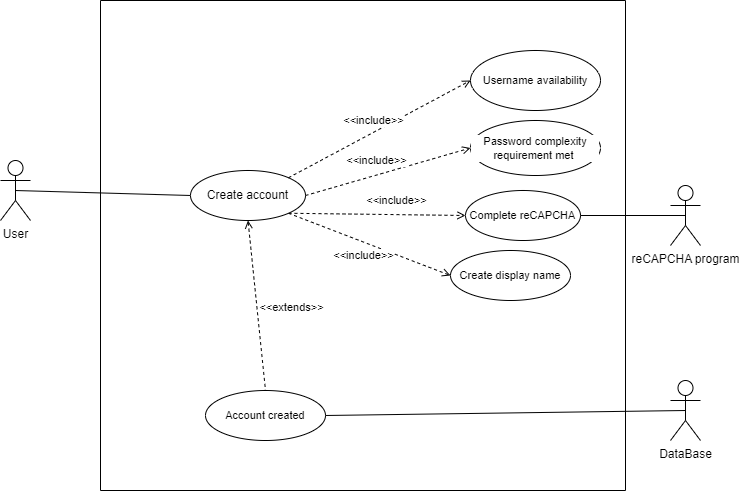

The diagram above was exported from draw.io. Its source (the exported page's mxGraphModel, read from the mxfile embedded in the PNG):
<mxGraphModel dx="1531" dy="653" grid="1" gridSize="10" guides="1" tooltips="1" connect="1" arrows="1" fold="1" page="1" pageScale="1" pageWidth="850" pageHeight="1100" math="0" shadow="0">
  <root>
    <mxCell id="0" />
    <mxCell id="1" parent="0" />
    <mxCell id="Yign3iwT-4Mum5bqJgXa-5" style="rounded=0;orthogonalLoop=1;jettySize=auto;html=1;exitX=0.5;exitY=0.5;exitDx=0;exitDy=0;exitPerimeter=0;entryX=0;entryY=0.5;entryDx=0;entryDy=0;endArrow=none;startFill=0;" parent="1" source="Yign3iwT-4Mum5bqJgXa-2" target="Yign3iwT-4Mum5bqJgXa-3" edge="1">
      <mxGeometry relative="1" as="geometry" />
    </mxCell>
    <mxCell id="Yign3iwT-4Mum5bqJgXa-2" value="User" style="shape=umlActor;verticalLabelPosition=bottom;verticalAlign=top;html=1;" parent="1" vertex="1">
      <mxGeometry x="110" y="280" width="30" height="60" as="geometry" />
    </mxCell>
    <mxCell id="Yign3iwT-4Mum5bqJgXa-4" value="DataBase" style="shape=umlActor;verticalLabelPosition=bottom;verticalAlign=top;html=1;" parent="1" vertex="1">
      <mxGeometry x="780" y="500" width="30" height="60" as="geometry" />
    </mxCell>
    <mxCell id="Yign3iwT-4Mum5bqJgXa-15" value="" style="swimlane;startSize=0;fontFamily=Helvetica;fontSize=11;fontColor=default;labelBackgroundColor=default;" parent="1" vertex="1">
      <mxGeometry x="210" y="120" width="525" height="490" as="geometry">
        <mxRectangle x="20" y="40" width="50" height="40" as="alternateBounds" />
      </mxGeometry>
    </mxCell>
    <mxCell id="Yign3iwT-4Mum5bqJgXa-11" value="Username availability" style="ellipse;whiteSpace=wrap;html=1;fontFamily=Helvetica;fontSize=11;fontColor=default;labelBackgroundColor=default;" parent="Yign3iwT-4Mum5bqJgXa-15" vertex="1">
      <mxGeometry x="370" y="50" width="130" height="60" as="geometry" />
    </mxCell>
    <mxCell id="Yign3iwT-4Mum5bqJgXa-13" value="Password complexity requirement met&amp;nbsp;" style="ellipse;whiteSpace=wrap;html=1;fontFamily=Helvetica;fontSize=11;fontColor=default;labelBackgroundColor=default;" parent="Yign3iwT-4Mum5bqJgXa-15" vertex="1">
      <mxGeometry x="370" y="120" width="130" height="55" as="geometry" />
    </mxCell>
    <mxCell id="Yign3iwT-4Mum5bqJgXa-9" value="Complete reCAPCHA" style="ellipse;whiteSpace=wrap;html=1;fontFamily=Helvetica;fontSize=11;fontColor=default;labelBackgroundColor=default;" parent="Yign3iwT-4Mum5bqJgXa-15" vertex="1">
      <mxGeometry x="365" y="190" width="115" height="50" as="geometry" />
    </mxCell>
    <mxCell id="Yign3iwT-4Mum5bqJgXa-19" value="&amp;lt;&amp;lt;include&amp;gt;&amp;gt;" style="edgeStyle=none;shape=connector;rounded=0;orthogonalLoop=1;jettySize=auto;html=1;exitX=1;exitY=1;exitDx=0;exitDy=0;entryX=0;entryY=0.5;entryDx=0;entryDy=0;strokeColor=default;align=center;verticalAlign=middle;fontFamily=Helvetica;fontSize=11;fontColor=default;labelBackgroundColor=default;startFill=0;endArrow=open;dashed=1;endFill=0;" parent="Yign3iwT-4Mum5bqJgXa-15" source="Yign3iwT-4Mum5bqJgXa-3" target="Yign3iwT-4Mum5bqJgXa-9" edge="1">
      <mxGeometry x="0.2222" y="14" relative="1" as="geometry">
        <mxPoint as="offset" />
      </mxGeometry>
    </mxCell>
    <mxCell id="Yign3iwT-4Mum5bqJgXa-21" value="&amp;lt;&amp;lt;extends&amp;gt;&amp;gt;" style="edgeStyle=none;shape=connector;rounded=0;orthogonalLoop=1;jettySize=auto;html=1;exitX=0.5;exitY=1;exitDx=0;exitDy=0;entryX=0.5;entryY=0;entryDx=0;entryDy=0;strokeColor=default;align=center;verticalAlign=middle;fontFamily=Helvetica;fontSize=11;fontColor=default;labelBackgroundColor=default;startFill=0;endArrow=none;startArrow=open;dashed=1;" parent="Yign3iwT-4Mum5bqJgXa-15" source="Yign3iwT-4Mum5bqJgXa-3" target="Yign3iwT-4Mum5bqJgXa-20" edge="1">
      <mxGeometry x="0.0592" y="34" relative="1" as="geometry">
        <mxPoint as="offset" />
      </mxGeometry>
    </mxCell>
    <mxCell id="Yign3iwT-4Mum5bqJgXa-30" value="&amp;lt;&amp;lt;include&amp;gt;&amp;gt;" style="edgeStyle=none;shape=connector;rounded=0;orthogonalLoop=1;jettySize=auto;html=1;exitX=1;exitY=1;exitDx=0;exitDy=0;entryX=0;entryY=0.5;entryDx=0;entryDy=0;strokeColor=default;align=center;verticalAlign=middle;fontFamily=Helvetica;fontSize=11;fontColor=default;labelBackgroundColor=default;startFill=0;endArrow=open;dashed=1;endFill=0;" parent="Yign3iwT-4Mum5bqJgXa-15" source="Yign3iwT-4Mum5bqJgXa-3" target="Yign3iwT-4Mum5bqJgXa-23" edge="1">
      <mxGeometry x="-0.0197" y="-13" relative="1" as="geometry">
        <mxPoint as="offset" />
      </mxGeometry>
    </mxCell>
    <mxCell id="Yign3iwT-4Mum5bqJgXa-3" value="Create account" style="ellipse;whiteSpace=wrap;html=1;" parent="Yign3iwT-4Mum5bqJgXa-15" vertex="1">
      <mxGeometry x="90" y="170" width="115" height="50" as="geometry" />
    </mxCell>
    <mxCell id="Yign3iwT-4Mum5bqJgXa-12" value="&amp;lt;&amp;lt;include&amp;gt;&amp;gt;" style="edgeStyle=none;shape=connector;rounded=0;orthogonalLoop=1;jettySize=auto;html=1;exitX=1;exitY=0;exitDx=0;exitDy=0;entryX=0;entryY=0.5;entryDx=0;entryDy=0;strokeColor=default;align=center;verticalAlign=middle;fontFamily=Helvetica;fontSize=11;fontColor=default;labelBackgroundColor=default;startFill=0;endArrow=open;endFill=0;dashed=1;" parent="Yign3iwT-4Mum5bqJgXa-15" source="Yign3iwT-4Mum5bqJgXa-3" target="Yign3iwT-4Mum5bqJgXa-11" edge="1">
      <mxGeometry x="-0.0148" y="10" relative="1" as="geometry">
        <mxPoint as="offset" />
      </mxGeometry>
    </mxCell>
    <mxCell id="Yign3iwT-4Mum5bqJgXa-14" value="&amp;lt;&amp;lt;include&amp;gt;&amp;gt;" style="edgeStyle=none;shape=connector;rounded=0;orthogonalLoop=1;jettySize=auto;html=1;entryX=0;entryY=0.5;entryDx=0;entryDy=0;strokeColor=default;align=center;verticalAlign=middle;fontFamily=Helvetica;fontSize=11;fontColor=default;labelBackgroundColor=default;startFill=0;endArrow=open;dashed=1;endFill=0;exitX=1;exitY=0.5;exitDx=0;exitDy=0;" parent="Yign3iwT-4Mum5bqJgXa-15" source="Yign3iwT-4Mum5bqJgXa-3" target="Yign3iwT-4Mum5bqJgXa-13" edge="1">
      <mxGeometry x="-0.0931" y="14" relative="1" as="geometry">
        <mxPoint x="148" y="153" as="sourcePoint" />
        <mxPoint as="offset" />
      </mxGeometry>
    </mxCell>
    <mxCell id="Yign3iwT-4Mum5bqJgXa-20" value="Account created" style="ellipse;whiteSpace=wrap;html=1;fontFamily=Helvetica;fontSize=11;fontColor=default;labelBackgroundColor=default;" parent="Yign3iwT-4Mum5bqJgXa-15" vertex="1">
      <mxGeometry x="105" y="390" width="120" height="50" as="geometry" />
    </mxCell>
    <mxCell id="Yign3iwT-4Mum5bqJgXa-23" value="Create display name" style="ellipse;whiteSpace=wrap;html=1;fontFamily=Helvetica;fontSize=11;fontColor=default;labelBackgroundColor=default;" parent="Yign3iwT-4Mum5bqJgXa-15" vertex="1">
      <mxGeometry x="350" y="250" width="120" height="50" as="geometry" />
    </mxCell>
    <mxCell id="Yign3iwT-4Mum5bqJgXa-26" value="reCAPCHA program" style="shape=umlActor;verticalLabelPosition=bottom;verticalAlign=top;html=1;" parent="1" vertex="1">
      <mxGeometry x="780" y="305" width="30" height="60" as="geometry" />
    </mxCell>
    <mxCell id="Yign3iwT-4Mum5bqJgXa-27" style="edgeStyle=none;shape=connector;rounded=0;orthogonalLoop=1;jettySize=auto;html=1;exitX=1;exitY=0.5;exitDx=0;exitDy=0;entryX=0.5;entryY=0.5;entryDx=0;entryDy=0;entryPerimeter=0;strokeColor=default;align=center;verticalAlign=middle;fontFamily=Helvetica;fontSize=11;fontColor=default;labelBackgroundColor=default;startFill=0;endArrow=none;" parent="1" source="Yign3iwT-4Mum5bqJgXa-9" target="Yign3iwT-4Mum5bqJgXa-26" edge="1">
      <mxGeometry relative="1" as="geometry" />
    </mxCell>
    <mxCell id="Yign3iwT-4Mum5bqJgXa-22" style="edgeStyle=none;shape=connector;rounded=0;orthogonalLoop=1;jettySize=auto;html=1;exitX=1;exitY=0.5;exitDx=0;exitDy=0;entryX=0.5;entryY=0.5;entryDx=0;entryDy=0;strokeColor=default;align=center;verticalAlign=middle;fontFamily=Helvetica;fontSize=11;fontColor=default;labelBackgroundColor=default;startFill=0;endArrow=none;entryPerimeter=0;" parent="1" source="Yign3iwT-4Mum5bqJgXa-20" target="Yign3iwT-4Mum5bqJgXa-4" edge="1">
      <mxGeometry relative="1" as="geometry">
        <mxPoint x="430.00000000000455" y="475" as="targetPoint" />
      </mxGeometry>
    </mxCell>
  </root>
</mxGraphModel>